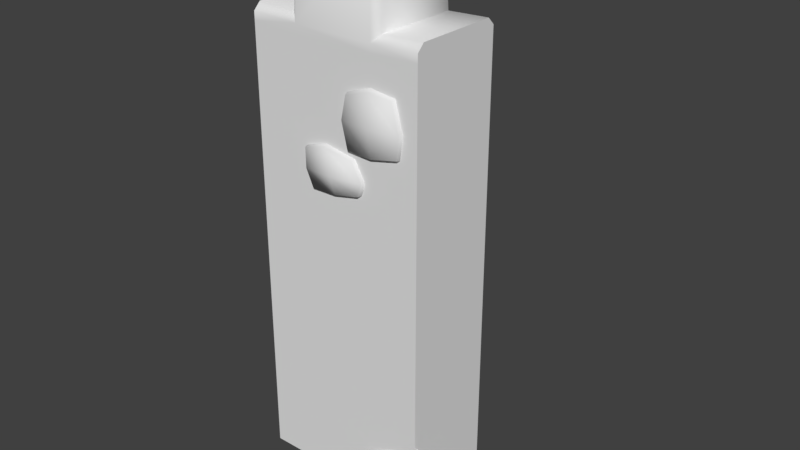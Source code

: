 # Source: blackCastleWallStraight0.blend  (saved by Blender 2.79.0; exported with 4.5.12 LTS)
import bpy
from mathutils import Matrix  # noqa: F401  (used for matrix-valued properties, if any)

bpy.ops.wm.read_factory_settings(use_empty=True)
scene = bpy.context.scene
scene.name = 'Scene'

# ---- collections
col_collection_1 = bpy.data.collections.new('Collection 1'); scene.collection.children.link(col_collection_1)

# ---- materials (node trees are filled in below, after node groups)
mat_customtexture = bpy.data.materials.new('customTexture')
mat_customtexture.alpha_threshold = 0.0
mat_customtexture.use_transparent_shadow = False
mat_customtexture.roughness = 0.5

# ---- material node trees

# ---- world
world_world = bpy.data.worlds.new('World'); scene.world = world_world
world_world.color = (0.05088, 0.05088, 0.05088)
world_world.use_sun_shadow = False
world_world.sun_shadow_jitter_overblur = 0.0
world_world.cycles.sampling_method = 'MANUAL'

# ---- meshes
me_cube_009 = bpy.data.meshes.new('Cube.009')
me_cube_009.from_pydata([(-0.5, 0.275, -0.07777), (0.5, 0.275, -0.07777), (-0.5, -0.275, -0.07777), (0.5, -0.275, -0.07777), (-0.5, 0.235, 2.49), (-0.5, 0.275, 2.45), (0.5, 0.275, 2.45), (0.5, 0.235, 2.49), (-0.5, -0.275, 2.45), (-0.5, -0.235, 2.49), (0.5, -0.235, 2.49), (0.5, -0.275, 2.45), (-0.2698, 0.235, 2.48), (-0.2298, 0.275, 2.44), (0.2298, 0.275, 2.44), (0.2698, 0.235, 2.48), (0.2698, -0.235, 2.48), (0.2298, -0.275, 2.44), (-0.2298, -0.275, 2.44), (-0.2698, -0.235, 2.48), (-0.2154, 0.254, 2.898), (-0.2524, 0.2166, 2.899), (-0.2156, 0.2179, 2.939), (0.2126, 0.2568, 2.903), (0.2124, 0.2207, 2.944), (0.2501, 0.2198, 2.904), (0.2158, -0.2551, 2.917), (0.2528, -0.2177, 2.916), (0.2151, -0.2168, 2.956), (-0.2122, -0.2579, 2.912), (-0.2128, -0.2196, 2.951), (-0.2496, -0.221, 2.911), (0.09934, -0.2947, 1.9), (0.0938, -0.2947, 2.175), (0.08204, -0.2603, 1.885), (0.08868, -0.2603, 2.189), (0.3964, -0.2947, 1.928), (0.3704, -0.2947, 2.209), (0.4056, -0.2603, 1.92), (0.3791, -0.2603, 2.222), (0.06494, -0.2947, 2.043), (0.04887, -0.2603, 2.046), (0.4255, -0.2603, 2.046), (0.4132, -0.2947, 2.046), (0.2414, -0.2603, 1.88), (0.2297, -0.2603, 2.242), (0.2406, -0.2947, 1.892), (0.2278, -0.2947, 2.221), (0.2297, -0.3117, 2.046), (0.09482, -0.2946, -0.1116), (0.2081, -0.2946, 0.1768), (0.01248, -0.2563, -0.1004), (0.142, -0.2563, 0.2008), (0.7619, -0.2946, -0.1189), (0.6785, -0.2946, 0.2149), (0.8442, -0.2563, -0.1077), (0.7406, -0.2563, 0.3023), (0.1479, -0.2946, -0.02232), (0.06561, -0.2563, -0.02232), (0.8097, -0.2563, 0.006872), (0.7274, -0.2946, 0.006872), (0.4468, -0.2563, 0.3475), (0.4537, -0.2946, -0.1132), (0.4468, -0.2946, 0.2651), (0.436, -0.3255, 0.006872), (-0.1332, -0.2947, 1.64), (-0.1768, -0.2947, 1.844), (-0.1447, -0.2603, 1.627), (-0.1827, -0.2603, 1.849), (0.1537, -0.2947, 1.674), (0.1246, -0.2947, 1.852), (0.1753, -0.2603, 1.68), (0.131, -0.2603, 1.861), (-0.1753, -0.2947, 1.733), (-0.1872, -0.2603, 1.722), (0.1877, -0.2603, 1.758), (0.1831, -0.2947, 1.75), (0.01415, -0.2603, 1.639), (-0.05791, -0.2603, 1.892), (0.009106, -0.2947, 1.642), (-0.05565, -0.2947, 1.882), (-0.007222, -0.3117, 1.74), (-0.1374, 0.303, 1.578), (-0.1419, 0.3029, 1.855), (-0.1261, 0.2602, 1.571), (-0.1334, 0.2605, 1.871), (-0.4425, 0.3032, 1.528), (-0.4502, 0.3035, 1.714), (-0.4522, 0.2599, 1.517), (-0.4615, 0.2594, 1.723), (-0.1108, 0.3038, 1.725), (-0.1012, 0.2589, 1.724), (-0.4866, 0.2592, 1.602), (-0.4733, 0.3036, 1.595), (-0.2863, 0.2581, 1.503), (-0.2743, 0.2561, 1.85), (-0.2938, 0.3043, 1.515), (-0.2692, 0.3056, 1.84), (-0.2815, 0.3257, 1.653), (0.3288, 0.289, 0.974), (0.1424, 0.2891, 1.001), (0.3423, 0.2683, 0.9789), (0.1361, 0.2683, 1.01), (0.2871, 0.2887, 0.7625), (0.1642, 0.2881, 0.7871), (0.2945, 0.2683, 0.746), (0.1603, 0.2683, 0.7736), (0.2463, 0.2899, 1.007), (0.2453, 0.2683, 1.016), (0.2307, 0.2683, 0.7361), (0.2347, 0.2884, 0.7508), (0.3466, 0.2683, 0.8588), (0.1175, 0.2683, 0.9137), (0.3405, 0.2902, 0.86), (0.1218, 0.2902, 0.9081), (0.2583, 0.3016, 0.8933), (0.01387, 0.2894, 0.8569), (-0.1541, 0.2895, 0.7522), (0.0196, 0.2683, 0.8654), (-0.1633, 0.2683, 0.749), (0.1414, 0.2894, 0.7081), (0.0331, 0.2891, 0.6396), (0.1519, 0.2683, 0.6992), (0.03959, 0.2683, 0.6232), (-0.1147, 0.2897, 0.8362), (-0.1207, 0.2683, 0.846), (0.1148, 0.2683, 0.6498), (0.1089, 0.2893, 0.6616), (0.1143, 0.2683, 0.8054), (-0.09368, 0.2683, 0.6837), (0.1007, 0.2901, 0.7985), (-0.08882, 0.2908, 0.6905), (0.02457, 0.3, 0.7538), (-0.2298, -0.275, -0.07777), (0.2298, -0.275, -0.07777), (0.2298, 0.275, -0.07777), (-0.2298, 0.275, -0.07777), (-0.5, -0.275, 2.403), (-0.5, 0.275, 2.403), (0.5, 0.275, 2.403), (0.5, -0.275, 2.403), (-0.2298, -0.275, 2.393), (0.2298, -0.275, 2.393), (-0.2298, 0.275, 2.393), (0.2298, 0.275, 2.393)], [], [(10, 7, 15, 16), (137, 141, 18, 8), (19, 12, 4, 9), (139, 144, 14, 6), (143, 136, 0, 138), (14, 13, 20, 23), (28, 24, 22, 30), (16, 15, 25, 27), (18, 17, 26, 29), (12, 19, 31, 21), (6, 7, 10, 11), (20, 21, 22), (23, 24, 25), (26, 27, 28), (29, 30, 31), (15, 7, 6, 14), (19, 9, 8, 18), (4, 12, 13, 5), (10, 16, 17, 11), (22, 24, 23, 20), (28, 30, 29, 26), (24, 28, 27, 25), (21, 31, 30, 22), (14, 23, 25, 15), (26, 17, 16, 27), (18, 29, 31, 19), (20, 13, 12, 21), (8, 9, 4, 5), (40, 33, 35, 41), (42, 39, 37, 43), (48, 47, 33, 40), (44, 38, 36, 46), (45, 35, 33, 47), (46, 48, 40, 32), (38, 42, 43, 36), (32, 40, 41, 34), (36, 43, 48, 46), (39, 45, 47, 37), (34, 44, 46, 32), (43, 37, 47, 48), (57, 50, 52, 58), (59, 56, 54, 60), (64, 63, 50, 57), (61, 52, 50, 63), (62, 64, 57, 49), (55, 59, 60, 53), (49, 57, 58, 51), (53, 60, 64, 62), (56, 61, 63, 54), (60, 54, 63, 64), (73, 66, 68, 74), (75, 72, 70, 76), (81, 80, 66, 73), (77, 71, 69, 79), (78, 68, 66, 80), (79, 81, 73, 65), (71, 75, 76, 69), (65, 73, 74, 67), (69, 76, 81, 79), (72, 78, 80, 70), (67, 77, 79, 65), (76, 70, 80, 81), (90, 83, 85, 91), (92, 89, 87, 93), (98, 97, 83, 90), (94, 88, 86, 96), (95, 85, 83, 97), (96, 98, 90, 82), (88, 92, 93, 86), (82, 90, 91, 84), (86, 93, 98, 96), (89, 95, 97, 87), (84, 94, 96, 82), (93, 87, 97, 98), (107, 100, 102, 108), (109, 106, 104, 110), (115, 114, 100, 107), (111, 105, 103, 113), (112, 102, 100, 114), (113, 115, 107, 99), (105, 109, 110, 103), (99, 107, 108, 101), (103, 110, 115, 113), (106, 112, 114, 104), (101, 111, 113, 99), (110, 104, 114, 115), (124, 117, 119, 125), (126, 123, 121, 127), (132, 131, 117, 124), (128, 122, 120, 130), (129, 119, 117, 131), (130, 132, 124, 116), (122, 126, 127, 120), (116, 124, 125, 118), (120, 127, 132, 130), (123, 129, 131, 121), (118, 128, 130, 116), (127, 121, 131, 132), (142, 134, 3, 140), (141, 133, 134, 142), (144, 135, 136, 143), (137, 8, 5, 138), (139, 6, 11, 140), (1, 139, 140, 3), (2, 137, 138, 0), (14, 144, 143, 13), (18, 141, 142, 17), (17, 142, 140, 11), (13, 143, 138, 5), (1, 135, 144, 139), (2, 133, 141, 137)])
me_cube_009.polygons.foreach_set('use_smooth', [True] * 111)
_k = set([(0, 2), (0, 136), (0, 138), (1, 3), (1, 135), (1, 139), (2, 133), (2, 137), (3, 134), (3, 140), (4, 5), (4, 9), (5, 138), (6, 7), (6, 139), (7, 10), (8, 9), (8, 137), (10, 11), (11, 140), (12, 13), (12, 19), (14, 15), (15, 16), (16, 17), (18, 19), (133, 134), (135, 136)])
me_cube_009.attributes.new('sharp_edge', 'BOOLEAN', 'EDGE').data.foreach_set('value', [ (min(e.vertices), max(e.vertices)) in _k for e in me_cube_009.edges])
_uv = me_cube_009.uv_layers.new(name='UVMap')
_uv.uv.foreach_set('vector', [0.1058, 0.146, 0.1078, 0.1452, 0.1084, 0.1469, 0.1071, 0.1469, 0.08996, 0.1215, 0.08937, 0.1207, 0.1069, 0.1465, 0.108, 0.1454, 0.1083, 0.1475, 0.1083, 0.1499, 0.1067, 0.1482, 0.1078, 0.1461, 0.0911, 0.1202, 0.0912, 0.1215, 0.1071, 0.1469, 0.1079, 0.1447, 0.09325, 0.1223, 0.0774, 0.09663, 0.07826, 0.09686, 0.09226, 0.1223, 0.1071, 0.1469, 0.1091, 0.148, 0.113, 0.1568, 0.1103, 0.1521, 0.1096, 0.1503, 0.112, 0.1521, 0.1158, 0.161, 0.1097, 0.1532, 0.1071, 0.1469, 0.1084, 0.1469, 0.1108, 0.1514, 0.1091, 0.1501, 0.1069, 0.1465, 0.1076, 0.1458, 0.1097, 0.1498, 0.1097, 0.1518, 0.1083, 0.1499, 0.1083, 0.1475, 0.1106, 0.1517, 0.1137, 0.1564, 0.1079, 0.1447, 0.1078, 0.1452, 0.1058, 0.146, 0.1051, 0.1459, 0.113, 0.1568, 0.1137, 0.1564, 0.1158, 0.161, 0.1103, 0.1521, 0.112, 0.1521, 0.1108, 0.1514, 0.1097, 0.1498, 0.1091, 0.1501, 0.1096, 0.1503, 0.1097, 0.1518, 0.1097, 0.1532, 0.1106, 0.1517, 0.1084, 0.1469, 0.1078, 0.1452, 0.1079, 0.1447, 0.1071, 0.1469, 0.1083, 0.1475, 0.1078, 0.1461, 0.108, 0.1454, 0.1069, 0.1465, 0.1067, 0.1482, 0.1083, 0.1499, 0.1091, 0.148, 0.1063, 0.1478, 0.1058, 0.146, 0.1071, 0.1469, 0.1076, 0.1458, 0.1051, 0.1459, 0.1158, 0.161, 0.112, 0.1521, 0.1103, 0.1521, 0.113, 0.1568, 0.1096, 0.1503, 0.1097, 0.1532, 0.1097, 0.1518, 0.1097, 0.1498, 0.112, 0.1521, 0.1096, 0.1503, 0.1091, 0.1501, 0.1108, 0.1514, 0.1137, 0.1564, 0.1106, 0.1517, 0.1097, 0.1532, 0.1158, 0.161, 0.1071, 0.1469, 0.1103, 0.1521, 0.1108, 0.1514, 0.1084, 0.1469, 0.1097, 0.1498, 0.1076, 0.1458, 0.1071, 0.1469, 0.1091, 0.1501, 0.1069, 0.1465, 0.1097, 0.1518, 0.1106, 0.1517, 0.1083, 0.1475, 0.113, 0.1568, 0.1091, 0.148, 0.1083, 0.1499, 0.1137, 0.1564, 0.108, 0.1454, 0.1078, 0.1461, 0.1067, 0.1482, 0.1063, 0.1478, 0.1737, 0.3933, 0.1738, 0.3974, 0.1677, 0.4002, 0.1677, 0.3913, 0.1901, 0.3989, 0.1834, 0.4072, 0.1813, 0.401, 0.1841, 0.3968, 0.1786, 0.395, 0.1768, 0.4003, 0.1738, 0.3974, 0.1737, 0.3933, 0.183, 0.3846, 0.1907, 0.3911, 0.1845, 0.3937, 0.1806, 0.3906, 0.1743, 0.4062, 0.1677, 0.4002, 0.1738, 0.3974, 0.1768, 0.4003, 0.1806, 0.3906, 0.1786, 0.395, 0.1737, 0.3933, 0.1763, 0.3895, 0.1907, 0.3911, 0.1901, 0.3989, 0.1841, 0.3968, 0.1845, 0.3937, 0.1763, 0.3895, 0.1737, 0.3933, 0.1677, 0.3913, 0.1735, 0.3834, 0.1845, 0.3937, 0.1841, 0.3968, 0.1786, 0.395, 0.1806, 0.3906, 0.1834, 0.4072, 0.1743, 0.4062, 0.1768, 0.4003, 0.1813, 0.401, 0.1735, 0.3834, 0.183, 0.3846, 0.1806, 0.3906, 0.1763, 0.3895, 0.1841, 0.3968, 0.1813, 0.401, 0.1768, 0.4003, 0.1786, 0.395, 0.06293, 0.5673, 0.06951, 0.5774, 0.06236, 0.5828, 0.05388, 0.5707, 0.09921, 0.5753, 0.08664, 0.5893, 0.08263, 0.5806, 0.09078, 0.571, 0.07703, 0.5695, 0.0766, 0.5833, 0.06951, 0.5774, 0.06293, 0.5673, 0.0756, 0.5916, 0.06236, 0.5828, 0.06951, 0.5774, 0.0766, 0.5833, 0.0785, 0.5627, 0.07703, 0.5695, 0.06293, 0.5673, 0.06008, 0.5627, 0.1026, 0.57, 0.09921, 0.5753, 0.09078, 0.571, 0.09405, 0.5653, 0.06008, 0.5627, 0.06293, 0.5673, 0.05388, 0.5707, 0.05106, 0.5666, 0.09405, 0.5653, 0.09078, 0.571, 0.07703, 0.5695, 0.0785, 0.5627, 0.08664, 0.5893, 0.0756, 0.5916, 0.0766, 0.5833, 0.08263, 0.5806, 0.09078, 0.571, 0.08263, 0.5806, 0.0766, 0.5833, 0.07703, 0.5695, 0.1738, 0.418, 0.1756, 0.4213, 0.172, 0.4266, 0.1677, 0.4199, 0.1894, 0.4126, 0.1894, 0.4199, 0.1835, 0.4179, 0.1839, 0.4147, 0.1786, 0.4165, 0.1789, 0.4213, 0.1756, 0.4213, 0.1738, 0.418, 0.1764, 0.4073, 0.1868, 0.4085, 0.1825, 0.4132, 0.178, 0.4134, 0.1805, 0.4272, 0.172, 0.4266, 0.1756, 0.4213, 0.1789, 0.4213, 0.178, 0.4134, 0.1786, 0.4165, 0.1738, 0.418, 0.1743, 0.415, 0.1868, 0.4085, 0.1894, 0.4126, 0.1839, 0.4147, 0.1825, 0.4132, 0.1743, 0.415, 0.1738, 0.418, 0.1677, 0.4199, 0.1678, 0.4131, 0.1825, 0.4132, 0.1839, 0.4147, 0.1786, 0.4165, 0.178, 0.4134, 0.1894, 0.4199, 0.1805, 0.4272, 0.1789, 0.4213, 0.1835, 0.4179, 0.1678, 0.4131, 0.1764, 0.4073, 0.178, 0.4134, 0.1743, 0.415, 0.1839, 0.4147, 0.1835, 0.4179, 0.1789, 0.4213, 0.1786, 0.4165, 0.1845, 0.3691, 0.1822, 0.3648, 0.1851, 0.3591, 0.1905, 0.3667, 0.1677, 0.3772, 0.1678, 0.3697, 0.1737, 0.3712, 0.1738, 0.3757, 0.1794, 0.3723, 0.179, 0.3657, 0.1822, 0.3648, 0.1845, 0.3691, 0.1817, 0.3833, 0.171, 0.3821, 0.1753, 0.3774, 0.1799, 0.3768, 0.1764, 0.3604, 0.1851, 0.3591, 0.1822, 0.3648, 0.179, 0.3657, 0.1799, 0.3768, 0.1794, 0.3723, 0.1845, 0.3691, 0.184, 0.3739, 0.171, 0.3821, 0.1677, 0.3772, 0.1738, 0.3757, 0.1753, 0.3774, 0.184, 0.3739, 0.1845, 0.3691, 0.1905, 0.3667, 0.1905, 0.3764, 0.1753, 0.3774, 0.1738, 0.3757, 0.1794, 0.3723, 0.1799, 0.3768, 0.1678, 0.3697, 0.1764, 0.3604, 0.179, 0.3657, 0.1737, 0.3712, 0.1905, 0.3764, 0.1817, 0.3833, 0.1799, 0.3768, 0.184, 0.3739, 0.1738, 0.3757, 0.1737, 0.3712, 0.179, 0.3657, 0.1794, 0.3723, 0.1768, 0.4392, 0.1798, 0.4375, 0.1835, 0.4391, 0.1783, 0.4432, 0.172, 0.4273, 0.1768, 0.4273, 0.1757, 0.4316, 0.1727, 0.4316, 0.1747, 0.436, 0.1794, 0.4352, 0.1798, 0.4375, 0.1768, 0.4392, 0.1677, 0.4372, 0.1686, 0.4297, 0.1716, 0.4328, 0.1718, 0.4363, 0.1828, 0.4332, 0.1835, 0.4391, 0.1798, 0.4375, 0.1794, 0.4352, 0.1718, 0.4363, 0.1747, 0.436, 0.1768, 0.4392, 0.1736, 0.4393, 0.1686, 0.4297, 0.172, 0.4273, 0.1727, 0.4316, 0.1716, 0.4328, 0.1736, 0.4393, 0.1768, 0.4392, 0.1783, 0.4432, 0.1719, 0.4432, 0.1716, 0.4328, 0.1727, 0.4316, 0.1747, 0.436, 0.1718, 0.4363, 0.1768, 0.4273, 0.1828, 0.4332, 0.1794, 0.4352, 0.1757, 0.4316, 0.1719, 0.4432, 0.1677, 0.4372, 0.1718, 0.4363, 0.1736, 0.4393, 0.1727, 0.4316, 0.1757, 0.4316, 0.1794, 0.4352, 0.1747, 0.436, 0.1045, 0.5439, 0.1026, 0.5467, 0.09859, 0.5454, 0.1026, 0.5404, 0.1126, 0.5552, 0.1079, 0.556, 0.1083, 0.5519, 0.1112, 0.5513, 0.1086, 0.5478, 0.1038, 0.5489, 0.1026, 0.5467, 0.1045, 0.5439, 0.1157, 0.5456, 0.1156, 0.5526, 0.1123, 0.5501, 0.1118, 0.547, 0.1006, 0.5514, 0.09859, 0.5454, 0.1026, 0.5467, 0.1038, 0.5489, 0.1118, 0.547, 0.1086, 0.5478, 0.1045, 0.5439, 0.1089, 0.5444, 0.1156, 0.5526, 0.1126, 0.5552, 0.1112, 0.5513, 0.1123, 0.5501, 0.1089, 0.5444, 0.1045, 0.5439, 0.1026, 0.5404, 0.1109, 0.5404, 0.1123, 0.5501, 0.1112, 0.5513, 0.1086, 0.5478, 0.1118, 0.547, 0.1079, 0.556, 0.1006, 0.5514, 0.1038, 0.5489, 0.1083, 0.5519, 0.1109, 0.5404, 0.1157, 0.5456, 0.1118, 0.547, 0.1089, 0.5444, 0.1112, 0.5513, 0.1083, 0.5519, 0.1038, 0.5489, 0.1086, 0.5478, 0.08973, 0.1173, 0.07188, 0.0887, 0.07188, 0.08603, 0.08849, 0.116, 0.08937, 0.1207, 0.07188, 0.09488, 0.07188, 0.0887, 0.08973, 0.1173, 0.0912, 0.1215, 0.07527, 0.09606, 0.0774, 0.09663, 0.09325, 0.1223, 0.08996, 0.1215, 0.108, 0.1454, 0.1063, 0.1478, 0.09226, 0.1223, 0.0911, 0.1202, 0.1079, 0.1447, 0.1051, 0.1459, 0.08849, 0.116, 0.0743, 0.09581, 0.0911, 0.1202, 0.08849, 0.116, 0.07188, 0.08603, 0.07188, 0.09755, 0.08996, 0.1215, 0.09226, 0.1223, 0.07826, 0.09686, 0.1071, 0.1469, 0.0912, 0.1215, 0.09325, 0.1223, 0.1091, 0.148, 0.1069, 0.1465, 0.08937, 0.1207, 0.08973, 0.1173, 0.1076, 0.1458, 0.1076, 0.1458, 0.08973, 0.1173, 0.08849, 0.116, 0.1051, 0.1459, 0.1091, 0.148, 0.09325, 0.1223, 0.09226, 0.1223, 0.1063, 0.1478, 0.0743, 0.09581, 0.07527, 0.09606, 0.0912, 0.1215, 0.0911, 0.1202, 0.07188, 0.09755, 0.07188, 0.09488, 0.08937, 0.1207, 0.08996, 0.1215])
_ca = me_cube_009.color_attributes.new('Col', 'BYTE_COLOR', 'CORNER')
_ca.data.foreach_set('color', [1.0, 1.0, 1.0, 1.0, 1.0, 1.0, 1.0, 1.0, 0.7231, 0.7231, 0.7231, 1.0, 0.8308, 0.8308, 0.8308, 1.0, 0.6654, 0.6654, 0.6654, 1.0, 0.6654, 0.6654, 0.6654, 1.0, 0.6654, 0.6654, 0.6654, 1.0, 0.6654, 0.6654, 0.6654, 1.0, 0.8879, 0.8879, 0.8879, 1.0, 0.8148, 0.8148, 0.8148, 1.0, 1.0, 1.0, 1.0, 1.0, 1.0, 1.0, 1.0, 1.0, 0.6654, 0.6654, 0.6654, 1.0, 0.6654, 0.6654, 0.6654, 1.0, 0.6654, 0.6654, 0.6654, 1.0, 0.6654, 0.6654, 0.6654, 1.0, 0.6654, 0.6654, 0.6654, 1.0, 0.159, 0.159, 0.159, 1.0, 0.159, 0.159, 0.159, 1.0, 0.6654, 0.6654, 0.6654, 1.0, 0.6654, 0.6654, 0.6654, 1.0, 0.6654, 0.6654, 0.6654, 1.0, 1.0, 1.0, 1.0, 1.0, 1.0, 1.0, 1.0, 1.0, 1.0, 1.0, 1.0, 1.0, 1.0, 1.0, 1.0, 1.0, 1.0, 1.0, 1.0, 1.0, 1.0, 1.0, 1.0, 1.0, 0.8308, 0.8308, 0.8308, 1.0, 0.7231, 0.7231, 0.7231, 1.0, 1.0, 1.0, 1.0, 1.0, 1.0, 1.0, 1.0, 1.0, 0.6654, 0.6654, 0.6654, 1.0, 0.6654, 0.6654, 0.6654, 1.0, 1.0, 1.0, 1.0, 1.0, 1.0, 1.0, 1.0, 1.0, 0.8148, 0.8148, 0.8148, 1.0, 0.8879, 0.8879, 0.8879, 1.0, 1.0, 1.0, 1.0, 1.0, 1.0, 1.0, 1.0, 1.0, 0.6654, 0.6654, 0.6654, 1.0, 1.0, 1.0, 1.0, 1.0, 1.0, 1.0, 1.0, 1.0, 0.6654, 0.6654, 0.6654, 1.0, 1.0, 1.0, 1.0, 1.0, 1.0, 1.0, 1.0, 1.0, 1.0, 1.0, 1.0, 1.0, 1.0, 1.0, 1.0, 1.0, 1.0, 1.0, 1.0, 1.0, 1.0, 1.0, 1.0, 1.0, 1.0, 1.0, 1.0, 1.0, 1.0, 1.0, 1.0, 1.0, 1.0, 1.0, 1.0, 1.0, 1.0, 1.0, 1.0, 1.0, 1.0, 1.0, 1.0, 1.0, 1.0, 1.0, 1.0, 1.0, 0.7231, 0.7231, 0.7231, 1.0, 1.0, 1.0, 1.0, 1.0, 0.6654, 0.6654, 0.6654, 1.0, 0.6654, 0.6654, 0.6654, 1.0, 0.8879, 0.8879, 0.8879, 1.0, 1.0, 1.0, 1.0, 1.0, 0.6654, 0.6654, 0.6654, 1.0, 0.6654, 0.6654, 0.6654, 1.0, 1.0, 1.0, 1.0, 1.0, 0.8148, 0.8148, 0.8148, 1.0, 0.6654, 0.6654, 0.6654, 1.0, 0.6654, 0.6654, 0.6654, 1.0, 1.0, 1.0, 1.0, 1.0, 0.8308, 0.8308, 0.8308, 1.0, 0.6654, 0.6654, 0.6654, 1.0, 0.6654, 0.6654, 0.6654, 1.0, 1.0, 1.0, 1.0, 1.0, 1.0, 1.0, 1.0, 1.0, 1.0, 1.0, 1.0, 1.0, 1.0, 1.0, 1.0, 1.0, 1.0, 1.0, 1.0, 1.0, 1.0, 1.0, 1.0, 1.0, 1.0, 1.0, 1.0, 1.0, 1.0, 1.0, 1.0, 1.0, 1.0, 1.0, 1.0, 1.0, 1.0, 1.0, 1.0, 1.0, 1.0, 1.0, 1.0, 1.0, 1.0, 1.0, 1.0, 1.0, 1.0, 1.0, 1.0, 1.0, 1.0, 1.0, 1.0, 1.0, 1.0, 1.0, 1.0, 1.0, 1.0, 1.0, 1.0, 1.0, 0.6654, 0.6654, 0.6654, 1.0, 1.0, 1.0, 1.0, 1.0, 1.0, 1.0, 1.0, 1.0, 0.7231, 0.7231, 0.7231, 1.0, 1.0, 1.0, 1.0, 1.0, 0.6654, 0.6654, 0.6654, 1.0, 0.8308, 0.8308, 0.8308, 1.0, 1.0, 1.0, 1.0, 1.0, 0.6654, 0.6654, 0.6654, 1.0, 1.0, 1.0, 1.0, 1.0, 1.0, 1.0, 1.0, 1.0, 0.8879, 0.8879, 0.8879, 1.0, 1.0, 1.0, 1.0, 1.0, 0.6654, 0.6654, 0.6654, 1.0, 0.8148, 0.8148, 0.8148, 1.0, 1.0, 1.0, 1.0, 1.0, 0.6654, 0.6654, 0.6654, 1.0, 1.0, 1.0, 1.0, 1.0, 1.0, 1.0, 1.0, 1.0, 0.6654, 0.6654, 0.6654, 1.0, 0.624, 0.624, 0.624, 1.0, 1.0, 1.0, 1.0, 1.0, 0.08438, 0.08438, 0.08438, 1.0, 0.1356, 0.1356, 0.1356, 1.0, 0.07619, 0.07619, 0.07619, 1.0, 0.162, 0.162, 0.162, 1.0, 1.0, 1.0, 1.0, 1.0, 0.6795, 0.6795, 0.6795, 1.0, 0.6724, 0.6724, 0.6724, 1.0, 1.0, 1.0, 1.0, 1.0, 1.0, 1.0, 1.0, 1.0, 0.624, 0.624, 0.624, 1.0, 0.07036, 0.07036, 0.07036, 1.0, 0.15, 0.15, 0.15, 1.0, 0.491, 0.491, 0.491, 1.0, 0.5776, 0.5776, 0.5776, 1.0, 0.09306, 0.09306, 0.09306, 1.0, 0.08438, 0.08438, 0.08438, 1.0, 1.0, 1.0, 1.0, 1.0, 1.0, 1.0, 1.0, 1.0, 0.5776, 0.5776, 0.5776, 1.0, 0.6724, 0.6724, 0.6724, 1.0, 0.624, 0.624, 0.624, 1.0, 0.4851, 0.4851, 0.4851, 1.0, 0.15, 0.15, 0.15, 1.0, 0.07619, 0.07619, 0.07619, 1.0, 0.6795, 0.6795, 0.6795, 1.0, 0.491, 0.491, 0.491, 1.0, 0.4851, 0.4851, 0.4851, 1.0, 0.624, 0.624, 0.624, 1.0, 0.1356, 0.1356, 0.1356, 1.0, 0.06848, 0.06848, 0.06848, 1.0, 0.491, 0.491, 0.491, 1.0, 0.6795, 0.6795, 0.6795, 1.0, 0.6724, 0.6724, 0.6724, 1.0, 0.5776, 0.5776, 0.5776, 1.0, 0.162, 0.162, 0.162, 1.0, 0.09306, 0.09306, 0.09306, 1.0, 1.0, 1.0, 1.0, 1.0, 1.0, 1.0, 1.0, 1.0, 0.06848, 0.06848, 0.06848, 1.0, 0.07036, 0.07036, 0.07036, 1.0, 0.5776, 0.5776, 0.5776, 1.0, 0.4851, 0.4851, 0.4851, 1.0, 0.6795, 0.6795, 0.6795, 1.0, 1.0, 1.0, 1.0, 1.0, 1.0, 1.0, 1.0, 1.0, 0.6724, 0.6724, 0.6724, 1.0, 0.4735, 0.4735, 0.4735, 1.0, 0.7305, 0.7305, 0.7305, 1.0, 0.06848, 0.06848, 0.06848, 1.0, 0.05781, 0.05781, 0.05781, 1.0, 0.08022, 0.08022, 0.08022, 1.0, 0.07036, 0.07036, 0.07036, 1.0, 1.0, 1.0, 1.0, 1.0, 0.6172, 0.6172, 0.6172, 1.0, 0.5906, 0.5906, 0.5906, 1.0, 1.0, 1.0, 1.0, 1.0, 0.7305, 0.7305, 0.7305, 1.0, 0.4735, 0.4735, 0.4735, 1.0, 0.06848, 0.06848, 0.06848, 1.0, 0.06848, 0.06848, 0.06848, 1.0, 0.7305, 0.7305, 0.7305, 1.0, 1.0, 1.0, 1.0, 1.0, 0.08022, 0.08022, 0.08022, 1.0, 0.5906, 0.5906, 0.5906, 1.0, 0.4735, 0.4735, 0.4735, 1.0, 0.07036, 0.07036, 0.07036, 1.0, 0.07227, 0.07227, 0.07227, 1.0, 0.08022, 0.08022, 0.08022, 1.0, 0.6172, 0.6172, 0.6172, 1.0, 0.06848, 0.06848, 0.06848, 1.0, 0.07036, 0.07036, 0.07036, 1.0, 0.4735, 0.4735, 0.4735, 1.0, 0.05781, 0.05781, 0.05781, 1.0, 0.0382, 0.0382, 0.0382, 1.0, 0.06848, 0.06848, 0.06848, 1.0, 0.6172, 0.6172, 0.6172, 1.0, 0.5906, 0.5906, 0.5906, 1.0, 0.08022, 0.08022, 0.08022, 1.0, 0.07036, 0.07036, 0.07036, 1.0, 0.06848, 0.06848, 0.06848, 1.0, 1.0, 1.0, 1.0, 1.0, 1.0, 1.0, 1.0, 1.0, 0.6172, 0.6172, 0.6172, 1.0, 1.0, 1.0, 1.0, 1.0, 1.0, 1.0, 1.0, 1.0, 0.5906, 0.5906, 0.5906, 1.0, 0.6724, 0.6724, 0.6724, 1.0, 1.0, 1.0, 1.0, 1.0, 0.09531, 0.09531, 0.09531, 1.0, 0.07819, 0.07819, 0.07819, 1.0, 0.0865, 0.0865, 0.0865, 1.0, 0.06848, 0.06848, 0.06848, 1.0, 1.0, 1.0, 1.0, 1.0, 0.6654, 0.6654, 0.6654, 1.0, 0.6724, 0.6724, 0.6724, 1.0, 1.0, 1.0, 1.0, 1.0, 1.0, 1.0, 1.0, 1.0, 0.6724, 0.6724, 0.6724, 1.0, 0.09759, 0.09759, 0.09759, 1.0, 0.07819, 0.07819, 0.07819, 1.0, 0.6038, 0.6038, 0.6038, 1.0, 0.4621, 0.4621, 0.4621, 1.0, 0.07227, 0.07227, 0.07227, 1.0, 0.09531, 0.09531, 0.09531, 1.0, 1.0, 1.0, 1.0, 1.0, 1.0, 1.0, 1.0, 1.0, 0.4621, 0.4621, 0.4621, 1.0, 0.6724, 0.6724, 0.6724, 1.0, 0.6724, 0.6724, 0.6724, 1.0, 0.4621, 0.4621, 0.4621, 1.0, 0.07819, 0.07819, 0.07819, 1.0, 0.0865, 0.0865, 0.0865, 1.0, 0.6654, 0.6654, 0.6654, 1.0, 0.6038, 0.6038, 0.6038, 1.0, 0.4621, 0.4621, 0.4621, 1.0, 0.6724, 0.6724, 0.6724, 1.0, 0.07819, 0.07819, 0.07819, 1.0, 0.1274, 0.1274, 0.1274, 1.0, 0.6038, 0.6038, 0.6038, 1.0, 0.6654, 0.6654, 0.6654, 1.0, 0.6724, 0.6724, 0.6724, 1.0, 0.4621, 0.4621, 0.4621, 1.0, 0.06848, 0.06848, 0.06848, 1.0, 0.07227, 0.07227, 0.07227, 1.0, 1.0, 1.0, 1.0, 1.0, 1.0, 1.0, 1.0, 1.0, 0.1274, 0.1274, 0.1274, 1.0, 0.09759, 0.09759, 0.09759, 1.0, 0.4621, 0.4621, 0.4621, 1.0, 0.4621, 0.4621, 0.4621, 1.0, 0.6654, 0.6654, 0.6654, 1.0, 1.0, 1.0, 1.0, 1.0, 1.0, 1.0, 1.0, 1.0, 0.6724, 0.6724, 0.6724, 1.0, 0.6867, 0.6867, 0.6867, 1.0, 1.0, 1.0, 1.0, 1.0, 0.08022, 0.08022, 0.08022, 1.0, 0.06848, 0.06848, 0.06848, 1.0, 0.07036, 0.07036, 0.07036, 1.0, 0.117, 0.117, 0.117, 1.0, 1.0, 1.0, 1.0, 1.0, 0.7758, 0.7758, 0.7758, 1.0, 0.6654, 0.6654, 0.6654, 1.0, 1.0, 1.0, 1.0, 1.0, 1.0, 1.0, 1.0, 1.0, 0.6867, 0.6867, 0.6867, 1.0, 0.06848, 0.06848, 0.06848, 1.0, 0.06848, 0.06848, 0.06848, 1.0, 0.5089, 0.5089, 0.5089, 1.0, 0.5029, 0.5029, 0.5029, 1.0, 0.0999, 0.0999, 0.0999, 1.0, 0.08022, 0.08022, 0.08022, 1.0, 1.0, 1.0, 1.0, 1.0, 1.0, 1.0, 1.0, 1.0, 0.5029, 0.5029, 0.5029, 1.0, 0.6654, 0.6654, 0.6654, 1.0, 0.6867, 0.6867, 0.6867, 1.0, 0.4678, 0.4678, 0.4678, 1.0, 0.06848, 0.06848, 0.06848, 1.0, 0.07036, 0.07036, 0.07036, 1.0, 0.7758, 0.7758, 0.7758, 1.0, 0.5089, 0.5089, 0.5089, 1.0, 0.4678, 0.4678, 0.4678, 1.0, 0.6867, 0.6867, 0.6867, 1.0, 0.06848, 0.06848, 0.06848, 1.0, 0.107, 0.107, 0.107, 1.0, 0.5089, 0.5089, 0.5089, 1.0, 0.7758, 0.7758, 0.7758, 1.0, 0.6654, 0.6654, 0.6654, 1.0, 0.5029, 0.5029, 0.5029, 1.0, 0.117, 0.117, 0.117, 1.0, 0.0999, 0.0999, 0.0999, 1.0, 1.0, 1.0, 1.0, 1.0, 1.0, 1.0, 1.0, 1.0, 0.107, 0.107, 0.107, 1.0, 0.06848, 0.06848, 0.06848, 1.0, 0.5029, 0.5029, 0.5029, 1.0, 0.4678, 0.4678, 0.4678, 1.0, 0.7758, 0.7758, 0.7758, 1.0, 1.0, 1.0, 1.0, 1.0, 1.0, 1.0, 1.0, 1.0, 0.6654, 0.6654, 0.6654, 1.0, 1.0, 1.0, 1.0, 1.0, 1.0, 1.0, 1.0, 1.0, 0.07036, 0.07036, 0.07036, 1.0, 0.07227, 0.07227, 0.07227, 1.0, 0.06848, 0.06848, 0.06848, 1.0, 0.06848, 0.06848, 0.06848, 1.0, 0.5029, 0.5029, 0.5029, 1.0, 0.5149, 0.5149, 0.5149, 1.0, 0.6724, 0.6724, 0.6724, 1.0, 0.6654, 0.6654, 0.6654, 1.0, 1.0, 1.0, 1.0, 1.0, 1.0, 1.0, 1.0, 1.0, 0.06848, 0.06848, 0.06848, 1.0, 0.07227, 0.07227, 0.07227, 1.0, 0.4678, 0.4678, 0.4678, 1.0, 0.6654, 0.6654, 0.6654, 1.0, 0.07421, 0.07421, 0.07421, 1.0, 0.07036, 0.07036, 0.07036, 1.0, 1.0, 1.0, 1.0, 1.0, 0.6654, 0.6654, 0.6654, 1.0, 0.6654, 0.6654, 0.6654, 1.0, 0.6724, 0.6724, 0.6724, 1.0, 1.0, 1.0, 1.0, 1.0, 1.0, 1.0, 1.0, 1.0, 0.07227, 0.07227, 0.07227, 1.0, 0.06848, 0.06848, 0.06848, 1.0, 0.5149, 0.5149, 0.5149, 1.0, 0.4678, 0.4678, 0.4678, 1.0, 1.0, 1.0, 1.0, 1.0, 1.0, 1.0, 1.0, 1.0, 0.07227, 0.07227, 0.07227, 1.0, 0.06848, 0.06848, 0.06848, 1.0, 0.4678, 0.4678, 0.4678, 1.0, 0.5149, 0.5149, 0.5149, 1.0, 0.6724, 0.6724, 0.6724, 1.0, 0.6654, 0.6654, 0.6654, 1.0, 0.06848, 0.06848, 0.06848, 1.0, 0.07421, 0.07421, 0.07421, 1.0, 0.6654, 0.6654, 0.6654, 1.0, 0.5029, 0.5029, 0.5029, 1.0, 0.07421, 0.07421, 0.07421, 1.0, 0.06848, 0.06848, 0.06848, 1.0, 0.6654, 0.6654, 0.6654, 1.0, 1.0, 1.0, 1.0, 1.0, 0.5149, 0.5149, 0.5149, 1.0, 0.5029, 0.5029, 0.5029, 1.0, 0.6654, 0.6654, 0.6654, 1.0, 0.6724, 0.6724, 0.6724, 1.0, 0.6654, 0.6654, 0.6654, 1.0, 0.4793, 0.4793, 0.4793, 1.0, 0.06848, 0.06848, 0.06848, 1.0, 0.07036, 0.07036, 0.07036, 1.0, 0.1329, 0.1329, 0.1329, 1.0, 0.07619, 0.07619, 0.07619, 1.0, 0.5972, 0.5972, 0.5972, 1.0, 0.7231, 0.7231, 0.7231, 1.0, 0.7011, 0.7011, 0.7011, 1.0, 0.4851, 0.4851, 0.4851, 1.0, 0.4793, 0.4793, 0.4793, 1.0, 0.6654, 0.6654, 0.6654, 1.0, 0.07421, 0.07421, 0.07421, 1.0, 0.07227, 0.07227, 0.07227, 1.0, 0.6867, 0.6867, 0.6867, 1.0, 1.0, 1.0, 1.0, 1.0, 0.06848, 0.06848, 0.06848, 1.0, 0.06848, 0.06848, 0.06848, 1.0, 0.4793, 0.4793, 0.4793, 1.0, 0.4851, 0.4851, 0.4851, 1.0, 1.0, 1.0, 1.0, 1.0, 0.7011, 0.7011, 0.7011, 1.0, 0.6654, 0.6654, 0.6654, 1.0, 1.0, 1.0, 1.0, 1.0, 0.07227, 0.07227, 0.07227, 1.0, 0.1329, 0.1329, 0.1329, 1.0, 0.7231, 0.7231, 0.7231, 1.0, 0.6867, 0.6867, 0.6867, 1.0, 1.0, 1.0, 1.0, 1.0, 0.6654, 0.6654, 0.6654, 1.0, 0.07036, 0.07036, 0.07036, 1.0, 0.06848, 0.06848, 0.06848, 1.0, 0.6867, 0.6867, 0.6867, 1.0, 0.7231, 0.7231, 0.7231, 1.0, 0.7011, 0.7011, 0.7011, 1.0, 1.0, 1.0, 1.0, 1.0, 0.07619, 0.07619, 0.07619, 1.0, 0.06848, 0.06848, 0.06848, 1.0, 0.4851, 0.4851, 0.4851, 1.0, 0.5972, 0.5972, 0.5972, 1.0, 0.06848, 0.06848, 0.06848, 1.0, 0.07421, 0.07421, 0.07421, 1.0, 1.0, 1.0, 1.0, 1.0, 1.0, 1.0, 1.0, 1.0, 0.7231, 0.7231, 0.7231, 1.0, 0.5972, 0.5972, 0.5972, 1.0, 0.4851, 0.4851, 0.4851, 1.0, 0.7011, 0.7011, 0.7011, 1.0, 0.6654, 0.6654, 0.6654, 1.0, 0.159, 0.159, 0.159, 1.0, 0.159, 0.159, 0.159, 1.0, 0.6654, 0.6654, 0.6654, 1.0, 0.6654, 0.6654, 0.6654, 1.0, 0.159, 0.159, 0.159, 1.0, 0.159, 0.159, 0.159, 1.0, 0.6654, 0.6654, 0.6654, 1.0, 0.6654, 0.6654, 0.6654, 1.0, 0.159, 0.159, 0.159, 1.0, 0.159, 0.159, 0.159, 1.0, 0.6654, 0.6654, 0.6654, 1.0, 0.6654, 0.6654, 0.6654, 1.0, 0.6654, 0.6654, 0.6654, 1.0, 0.6654, 0.6654, 0.6654, 1.0, 0.6654, 0.6654, 0.6654, 1.0, 0.6654, 0.6654, 0.6654, 1.0, 0.6654, 0.6654, 0.6654, 1.0, 0.6654, 0.6654, 0.6654, 1.0, 0.6654, 0.6654, 0.6654, 1.0, 0.159, 0.159, 0.159, 1.0, 0.6654, 0.6654, 0.6654, 1.0, 0.6654, 0.6654, 0.6654, 1.0, 0.159, 0.159, 0.159, 1.0, 0.159, 0.159, 0.159, 1.0, 0.6654, 0.6654, 0.6654, 1.0, 0.6654, 0.6654, 0.6654, 1.0, 0.159, 0.159, 0.159, 1.0, 0.6654, 0.6654, 0.6654, 1.0, 0.6654, 0.6654, 0.6654, 1.0, 0.6654, 0.6654, 0.6654, 1.0, 0.6654, 0.6654, 0.6654, 1.0, 0.6654, 0.6654, 0.6654, 1.0, 0.6654, 0.6654, 0.6654, 1.0, 0.6654, 0.6654, 0.6654, 1.0, 0.6654, 0.6654, 0.6654, 1.0, 0.6654, 0.6654, 0.6654, 1.0, 0.6654, 0.6654, 0.6654, 1.0, 0.6654, 0.6654, 0.6654, 1.0, 0.6654, 0.6654, 0.6654, 1.0, 0.6654, 0.6654, 0.6654, 1.0, 0.6654, 0.6654, 0.6654, 1.0, 0.6654, 0.6654, 0.6654, 1.0, 0.6654, 0.6654, 0.6654, 1.0, 0.159, 0.159, 0.159, 1.0, 0.159, 0.159, 0.159, 1.0, 0.6654, 0.6654, 0.6654, 1.0, 0.6654, 0.6654, 0.6654, 1.0, 0.159, 0.159, 0.159, 1.0, 0.159, 0.159, 0.159, 1.0, 0.6654, 0.6654, 0.6654, 1.0, 0.6654, 0.6654, 0.6654, 1.0])
me_cube_009.materials.append(mat_customtexture)
me_cube_009.use_remesh_preserve_volume = False
me_cube_009.use_remesh_preserve_attributes = False
me_cube_009.use_mirror_vertex_groups = False
me_cube_009.use_paint_bone_selection = False
me_cube_009.use_paint_mask = True
me_cube_009.update()

# ---- objects
ob_wall0 = bpy.data.objects.new('wall0', me_cube_009)

# ---- transforms, parenting, visibility, modifiers, constraints
ob_wall0.location = (0.0, 0.0, 0.0)
ob_wall0.lineart.crease_threshold = 0.0
_m = ob_wall0.modifiers.new('EdgeSplit', 'EDGE_SPLIT')
_m.use_edge_angle = False

# ---- collection membership
col_collection_1.objects.link(ob_wall0)

# ---- scene / render settings (as saved in the file)
scene.frame_start = 1; scene.frame_end = 250; scene.frame_set(1)
scene.render.engine = 'BLENDER_EEVEE_NEXT'
scene.render.resolution_percentage = 50
scene.render.dither_intensity = 0.0
scene.cycles.use_denoising = False
scene.cycles.samples = 128
scene.cycles.sampling_pattern = 'TABULATED_SOBOL'
scene.cycles.use_adaptive_sampling = False
scene.cycles.use_light_tree = False
scene.cycles.blur_glossy = 0.0
scene.cycles.sample_clamp_indirect = 0.0
scene.view_settings.view_transform = 'Standard'
bpy.context.view_layer.update()

# ---- added for rendering (the .blend has no active camera and no usable light): camera, sun
cam_auto = bpy.data.cameras.new('AutoCamera')
cam_auto.lens = 50.0
cam_auto.sensor_width = 36.0
cam_auto.clip_end = 1000.0
ob_auto_camera = bpy.data.objects.new('AutoCamera', cam_auto)
scene.collection.objects.link(ob_auto_camera)
ob_auto_camera.location = (3.33488, -3.79524, 3.94873)
ob_auto_camera.rotation_euler = (1.09748, -7.21219e-08, 0.694738)
scene.camera = ob_auto_camera
light_auto_sun = bpy.data.lights.new('AutoSun', 'SUN')
light_auto_sun.energy = 3.0
light_auto_sun.angle = 0.0523599
ob_auto_sun = bpy.data.objects.new('AutoSun', light_auto_sun)
scene.collection.objects.link(ob_auto_sun)
ob_auto_sun.rotation_euler = (0.872665, 0.174533, 0.523599)
bpy.context.view_layer.update()
